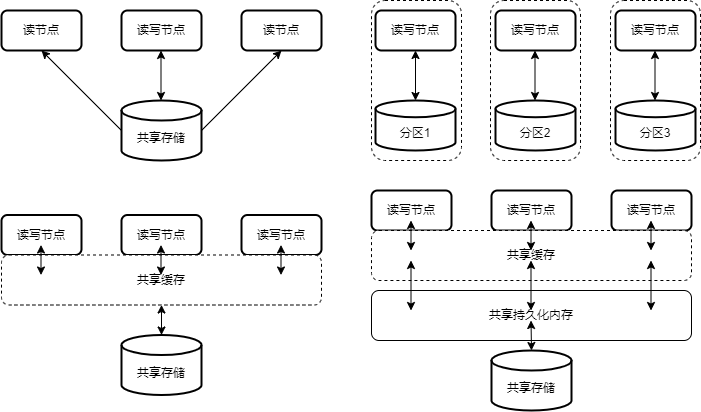

The diagram above was exported from draw.io. Its source (the exported page's mxGraphModel, read from the mxfile embedded in the PNG):
<mxGraphModel dx="1434" dy="760" grid="1" gridSize="10" guides="1" tooltips="1" connect="1" arrows="1" fold="1" page="1" pageScale="1" pageWidth="827" pageHeight="1169" math="0" shadow="0">
  <root>
    <mxCell id="0" />
    <mxCell id="1" parent="0" />
    <mxCell id="6Qu0pRSyPrmOPKcZNeUH-34" value="" style="rounded=1;whiteSpace=wrap;html=1;dashed=1;" parent="1" vertex="1">
      <mxGeometry x="649" y="190" width="90" height="160" as="geometry" />
    </mxCell>
    <mxCell id="6Qu0pRSyPrmOPKcZNeUH-33" value="" style="rounded=1;whiteSpace=wrap;html=1;dashed=1;" parent="1" vertex="1">
      <mxGeometry x="529" y="190" width="90" height="160" as="geometry" />
    </mxCell>
    <mxCell id="6Qu0pRSyPrmOPKcZNeUH-32" value="" style="rounded=1;whiteSpace=wrap;html=1;dashed=1;" parent="1" vertex="1">
      <mxGeometry x="410" y="190" width="90" height="160" as="geometry" />
    </mxCell>
    <mxCell id="_eNs5qyA6DuIibHftIvl-2" value="读节点" style="rounded=1;whiteSpace=wrap;html=1;strokeWidth=2;fontFamily=Helvetica;" parent="1" vertex="1">
      <mxGeometry x="40" y="200" width="80" height="40" as="geometry" />
    </mxCell>
    <mxCell id="6Qu0pRSyPrmOPKcZNeUH-30" style="rounded=0;orthogonalLoop=1;jettySize=auto;html=1;exitX=1;exitY=0.5;exitDx=0;exitDy=0;exitPerimeter=0;entryX=0.5;entryY=1;entryDx=0;entryDy=0;verticalAlign=middle;horizontal=1;" parent="1" source="_eNs5qyA6DuIibHftIvl-13" target="_eNs5qyA6DuIibHftIvl-18" edge="1">
      <mxGeometry relative="1" as="geometry" />
    </mxCell>
    <mxCell id="6Qu0pRSyPrmOPKcZNeUH-31" style="rounded=0;orthogonalLoop=1;jettySize=auto;html=1;exitX=0;exitY=0.5;exitDx=0;exitDy=0;exitPerimeter=0;entryX=0.5;entryY=1;entryDx=0;entryDy=0;" parent="1" source="_eNs5qyA6DuIibHftIvl-13" target="_eNs5qyA6DuIibHftIvl-2" edge="1">
      <mxGeometry relative="1" as="geometry" />
    </mxCell>
    <mxCell id="_eNs5qyA6DuIibHftIvl-13" value="&lt;br&gt;共享存储" style="strokeWidth=2;html=1;shape=mxgraph.flowchart.database;whiteSpace=wrap;fontFamily=Helvetica;" parent="1" vertex="1">
      <mxGeometry x="160" y="290" width="80" height="60" as="geometry" />
    </mxCell>
    <mxCell id="_eNs5qyA6DuIibHftIvl-15" value="读写节点" style="rounded=1;whiteSpace=wrap;html=1;strokeWidth=2;fontFamily=Helvetica;" parent="1" vertex="1">
      <mxGeometry x="160" y="200" width="80" height="40" as="geometry" />
    </mxCell>
    <mxCell id="_eNs5qyA6DuIibHftIvl-18" value="读节点" style="rounded=1;whiteSpace=wrap;html=1;strokeWidth=2;fontFamily=Helvetica;" parent="1" vertex="1">
      <mxGeometry x="280" y="200" width="80" height="40" as="geometry" />
    </mxCell>
    <mxCell id="6Qu0pRSyPrmOPKcZNeUH-1" value="&lt;br&gt;分区1" style="strokeWidth=2;html=1;shape=mxgraph.flowchart.database;whiteSpace=wrap;fontFamily=Helvetica;" parent="1" vertex="1">
      <mxGeometry x="414" y="290" width="80" height="50" as="geometry" />
    </mxCell>
    <mxCell id="6Qu0pRSyPrmOPKcZNeUH-3" value="读写节点" style="rounded=1;whiteSpace=wrap;html=1;strokeWidth=2;fontFamily=Helvetica;" parent="1" vertex="1">
      <mxGeometry x="414" y="200" width="80" height="40" as="geometry" />
    </mxCell>
    <mxCell id="6Qu0pRSyPrmOPKcZNeUH-4" value="&lt;br&gt;分区2" style="strokeWidth=2;html=1;shape=mxgraph.flowchart.database;whiteSpace=wrap;fontFamily=Helvetica;" parent="1" vertex="1">
      <mxGeometry x="534" y="290" width="80" height="50" as="geometry" />
    </mxCell>
    <mxCell id="6Qu0pRSyPrmOPKcZNeUH-6" value="读写节点" style="rounded=1;whiteSpace=wrap;html=1;strokeWidth=2;fontFamily=Helvetica;" parent="1" vertex="1">
      <mxGeometry x="534" y="200" width="80" height="40" as="geometry" />
    </mxCell>
    <mxCell id="6Qu0pRSyPrmOPKcZNeUH-7" value="&lt;br&gt;分区3" style="strokeWidth=2;html=1;shape=mxgraph.flowchart.database;whiteSpace=wrap;fontFamily=Helvetica;" parent="1" vertex="1">
      <mxGeometry x="654" y="290" width="80" height="50" as="geometry" />
    </mxCell>
    <mxCell id="6Qu0pRSyPrmOPKcZNeUH-9" value="读写节点" style="rounded=1;whiteSpace=wrap;html=1;strokeWidth=2;fontFamily=Helvetica;" parent="1" vertex="1">
      <mxGeometry x="654" y="200" width="80" height="40" as="geometry" />
    </mxCell>
    <mxCell id="6Qu0pRSyPrmOPKcZNeUH-18" value="读写节点" style="rounded=1;whiteSpace=wrap;html=1;strokeWidth=2;fontFamily=Helvetica;" parent="1" vertex="1">
      <mxGeometry x="40" y="404.5" width="80" height="40" as="geometry" />
    </mxCell>
    <mxCell id="6Qu0pRSyPrmOPKcZNeUH-19" value="&lt;br&gt;共享存储" style="strokeWidth=2;html=1;shape=mxgraph.flowchart.database;whiteSpace=wrap;fontFamily=Helvetica;" parent="1" vertex="1">
      <mxGeometry x="160" y="524.5" width="80" height="60" as="geometry" />
    </mxCell>
    <mxCell id="6Qu0pRSyPrmOPKcZNeUH-21" value="读写节点" style="rounded=1;whiteSpace=wrap;html=1;strokeWidth=2;fontFamily=Helvetica;" parent="1" vertex="1">
      <mxGeometry x="160" y="404.5" width="80" height="40" as="geometry" />
    </mxCell>
    <mxCell id="6Qu0pRSyPrmOPKcZNeUH-23" value="读写节点" style="rounded=1;whiteSpace=wrap;html=1;strokeWidth=2;fontFamily=Helvetica;" parent="1" vertex="1">
      <mxGeometry x="280" y="404.5" width="80" height="40" as="geometry" />
    </mxCell>
    <mxCell id="6Qu0pRSyPrmOPKcZNeUH-24" value="" style="endArrow=classic;startArrow=classic;html=1;rounded=0;exitX=0.5;exitY=0;exitDx=0;exitDy=0;exitPerimeter=0;entryX=0.5;entryY=1;entryDx=0;entryDy=0;verticalAlign=middle;" parent="1" source="6Qu0pRSyPrmOPKcZNeUH-1" target="6Qu0pRSyPrmOPKcZNeUH-3" edge="1">
      <mxGeometry width="50" height="50" relative="1" as="geometry">
        <mxPoint x="410" y="290" as="sourcePoint" />
        <mxPoint x="460" y="240" as="targetPoint" />
      </mxGeometry>
    </mxCell>
    <mxCell id="6Qu0pRSyPrmOPKcZNeUH-26" value="" style="endArrow=classic;startArrow=classic;html=1;rounded=0;exitX=0.5;exitY=0;exitDx=0;exitDy=0;exitPerimeter=0;entryX=0.5;entryY=1;entryDx=0;entryDy=0;verticalAlign=middle;" parent="1" edge="1">
      <mxGeometry width="50" height="50" relative="1" as="geometry">
        <mxPoint x="573.5" y="290" as="sourcePoint" />
        <mxPoint x="573.5" y="240" as="targetPoint" />
      </mxGeometry>
    </mxCell>
    <mxCell id="6Qu0pRSyPrmOPKcZNeUH-27" value="" style="endArrow=classic;startArrow=classic;html=1;rounded=0;exitX=0.5;exitY=0;exitDx=0;exitDy=0;exitPerimeter=0;entryX=0.5;entryY=1;entryDx=0;entryDy=0;verticalAlign=middle;" parent="1" edge="1">
      <mxGeometry width="50" height="50" relative="1" as="geometry">
        <mxPoint x="693.5" y="290" as="sourcePoint" />
        <mxPoint x="693.5" y="240" as="targetPoint" />
      </mxGeometry>
    </mxCell>
    <mxCell id="6Qu0pRSyPrmOPKcZNeUH-28" value="" style="endArrow=classic;startArrow=classic;html=1;rounded=0;exitX=0.5;exitY=0;exitDx=0;exitDy=0;exitPerimeter=0;entryX=0.5;entryY=1;entryDx=0;entryDy=0;verticalAlign=middle;" parent="1" edge="1">
      <mxGeometry width="50" height="50" relative="1" as="geometry">
        <mxPoint x="199.5" y="290" as="sourcePoint" />
        <mxPoint x="199.5" y="240" as="targetPoint" />
      </mxGeometry>
    </mxCell>
    <mxCell id="6Qu0pRSyPrmOPKcZNeUH-35" value="共享缓存" style="rounded=1;whiteSpace=wrap;html=1;dashed=1;" parent="1" vertex="1">
      <mxGeometry x="40" y="444.5" width="320" height="50" as="geometry" />
    </mxCell>
    <mxCell id="6Qu0pRSyPrmOPKcZNeUH-36" value="" style="endArrow=classic;startArrow=classic;html=1;rounded=0;" parent="1" edge="1">
      <mxGeometry width="50" height="50" relative="1" as="geometry">
        <mxPoint x="79.5" y="464.5" as="sourcePoint" />
        <mxPoint x="79.5" y="434.5" as="targetPoint" />
      </mxGeometry>
    </mxCell>
    <mxCell id="6Qu0pRSyPrmOPKcZNeUH-39" value="" style="endArrow=classic;startArrow=classic;html=1;rounded=0;" parent="1" edge="1">
      <mxGeometry width="50" height="50" relative="1" as="geometry">
        <mxPoint x="199.5" y="464.5" as="sourcePoint" />
        <mxPoint x="199.5" y="434.5" as="targetPoint" />
      </mxGeometry>
    </mxCell>
    <mxCell id="6Qu0pRSyPrmOPKcZNeUH-41" value="" style="endArrow=classic;startArrow=classic;html=1;rounded=0;" parent="1" edge="1">
      <mxGeometry width="50" height="50" relative="1" as="geometry">
        <mxPoint x="319.5" y="464.5" as="sourcePoint" />
        <mxPoint x="319.5" y="434.5" as="targetPoint" />
      </mxGeometry>
    </mxCell>
    <mxCell id="6Qu0pRSyPrmOPKcZNeUH-44" value="" style="endArrow=classic;startArrow=classic;html=1;rounded=0;exitX=0.5;exitY=0;exitDx=0;exitDy=0;exitPerimeter=0;entryX=0.5;entryY=1;entryDx=0;entryDy=0;" parent="1" source="6Qu0pRSyPrmOPKcZNeUH-19" target="6Qu0pRSyPrmOPKcZNeUH-35" edge="1">
      <mxGeometry width="50" height="50" relative="1" as="geometry">
        <mxPoint x="89.5" y="474.5" as="sourcePoint" />
        <mxPoint x="89.5" y="444.5" as="targetPoint" />
      </mxGeometry>
    </mxCell>
    <mxCell id="6Qu0pRSyPrmOPKcZNeUH-45" value="读写节点" style="rounded=1;whiteSpace=wrap;html=1;strokeWidth=2;fontFamily=Helvetica;" parent="1" vertex="1">
      <mxGeometry x="410" y="380" width="80" height="40" as="geometry" />
    </mxCell>
    <mxCell id="6Qu0pRSyPrmOPKcZNeUH-46" value="&lt;br&gt;共享存储" style="strokeWidth=2;html=1;shape=mxgraph.flowchart.database;whiteSpace=wrap;fontFamily=Helvetica;" parent="1" vertex="1">
      <mxGeometry x="530" y="540" width="80" height="60" as="geometry" />
    </mxCell>
    <mxCell id="6Qu0pRSyPrmOPKcZNeUH-47" value="读写节点" style="rounded=1;whiteSpace=wrap;html=1;strokeWidth=2;fontFamily=Helvetica;" parent="1" vertex="1">
      <mxGeometry x="530" y="380" width="80" height="40" as="geometry" />
    </mxCell>
    <mxCell id="6Qu0pRSyPrmOPKcZNeUH-48" value="读写节点" style="rounded=1;whiteSpace=wrap;html=1;strokeWidth=2;fontFamily=Helvetica;" parent="1" vertex="1">
      <mxGeometry x="650" y="380" width="80" height="40" as="geometry" />
    </mxCell>
    <mxCell id="6Qu0pRSyPrmOPKcZNeUH-49" value="共享缓存" style="rounded=1;whiteSpace=wrap;html=1;dashed=1;" parent="1" vertex="1">
      <mxGeometry x="410" y="420" width="320" height="50" as="geometry" />
    </mxCell>
    <mxCell id="6Qu0pRSyPrmOPKcZNeUH-50" value="" style="endArrow=classic;startArrow=classic;html=1;rounded=0;" parent="1" edge="1">
      <mxGeometry width="50" height="50" relative="1" as="geometry">
        <mxPoint x="449.5" y="440" as="sourcePoint" />
        <mxPoint x="449.5" y="410" as="targetPoint" />
      </mxGeometry>
    </mxCell>
    <mxCell id="6Qu0pRSyPrmOPKcZNeUH-51" value="" style="endArrow=classic;startArrow=classic;html=1;rounded=0;" parent="1" edge="1">
      <mxGeometry width="50" height="50" relative="1" as="geometry">
        <mxPoint x="569.5" y="440" as="sourcePoint" />
        <mxPoint x="569.5" y="410" as="targetPoint" />
      </mxGeometry>
    </mxCell>
    <mxCell id="6Qu0pRSyPrmOPKcZNeUH-52" value="" style="endArrow=classic;startArrow=classic;html=1;rounded=0;" parent="1" edge="1">
      <mxGeometry width="50" height="50" relative="1" as="geometry">
        <mxPoint x="689.5" y="440" as="sourcePoint" />
        <mxPoint x="689.5" y="410" as="targetPoint" />
      </mxGeometry>
    </mxCell>
    <mxCell id="6Qu0pRSyPrmOPKcZNeUH-54" value="共享持久化内存" style="rounded=1;whiteSpace=wrap;html=1;" parent="1" vertex="1">
      <mxGeometry x="410" y="480" width="320" height="50" as="geometry" />
    </mxCell>
    <mxCell id="6Qu0pRSyPrmOPKcZNeUH-66" value="" style="endArrow=classic;startArrow=classic;html=1;rounded=0;" parent="1" edge="1">
      <mxGeometry width="50" height="50" relative="1" as="geometry">
        <mxPoint x="689.5" y="500" as="sourcePoint" />
        <mxPoint x="689.5" y="450" as="targetPoint" />
      </mxGeometry>
    </mxCell>
    <mxCell id="6Qu0pRSyPrmOPKcZNeUH-67" value="" style="endArrow=classic;startArrow=classic;html=1;rounded=0;" parent="1" edge="1">
      <mxGeometry width="50" height="50" relative="1" as="geometry">
        <mxPoint x="449.5" y="500" as="sourcePoint" />
        <mxPoint x="449.5" y="450" as="targetPoint" />
      </mxGeometry>
    </mxCell>
    <mxCell id="0TQ3BfsbOCeTDUAHXOi2-1" value="" style="endArrow=classic;startArrow=classic;html=1;rounded=0;" edge="1" parent="1">
      <mxGeometry width="50" height="50" relative="1" as="geometry">
        <mxPoint x="569.5" y="500" as="sourcePoint" />
        <mxPoint x="569.5" y="450" as="targetPoint" />
      </mxGeometry>
    </mxCell>
    <mxCell id="0TQ3BfsbOCeTDUAHXOi2-4" value="" style="endArrow=classic;startArrow=classic;html=1;rounded=0;" edge="1" parent="1">
      <mxGeometry width="50" height="50" relative="1" as="geometry">
        <mxPoint x="570" y="540" as="sourcePoint" />
        <mxPoint x="569.5" y="510" as="targetPoint" />
      </mxGeometry>
    </mxCell>
  </root>
</mxGraphModel>